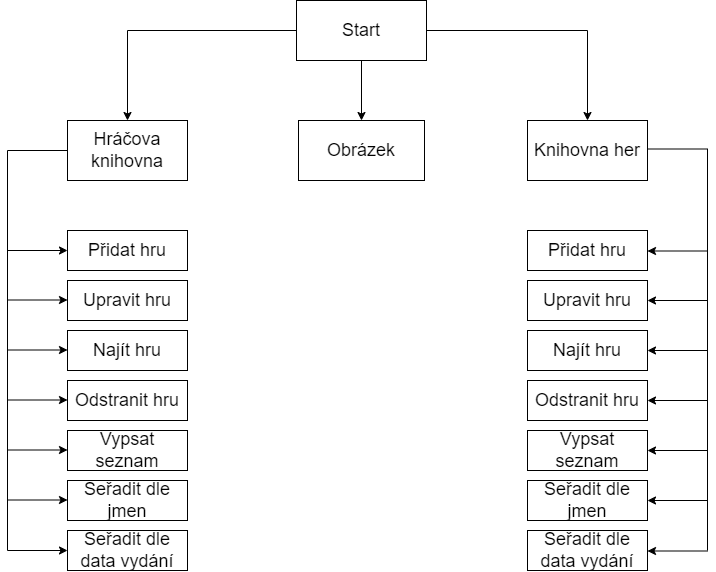

The diagram above was exported from draw.io. Its source (the exported page's mxGraphModel, read from the mxfile embedded in the PNG):
<mxGraphModel dx="741" dy="438" grid="1" gridSize="10" guides="1" tooltips="1" connect="1" arrows="1" fold="1" page="1" pageScale="1" pageWidth="827" pageHeight="1169" math="0" shadow="0">
  <root>
    <mxCell id="0" />
    <mxCell id="1" parent="0" />
    <mxCell id="ggSjlrVCpDyTWBFKXOwH-6" value="" style="edgeStyle=orthogonalEdgeStyle;rounded=0;orthogonalLoop=1;jettySize=auto;html=1;fontSize=18;" parent="1" source="ggSjlrVCpDyTWBFKXOwH-1" target="ggSjlrVCpDyTWBFKXOwH-5" edge="1">
      <mxGeometry relative="1" as="geometry" />
    </mxCell>
    <mxCell id="ggSjlrVCpDyTWBFKXOwH-7" style="edgeStyle=orthogonalEdgeStyle;rounded=0;orthogonalLoop=1;jettySize=auto;html=1;entryX=0.5;entryY=0;entryDx=0;entryDy=0;fontSize=18;" parent="1" source="ggSjlrVCpDyTWBFKXOwH-1" target="ggSjlrVCpDyTWBFKXOwH-2" edge="1">
      <mxGeometry relative="1" as="geometry" />
    </mxCell>
    <mxCell id="ggSjlrVCpDyTWBFKXOwH-8" style="edgeStyle=orthogonalEdgeStyle;rounded=0;orthogonalLoop=1;jettySize=auto;html=1;entryX=0.5;entryY=0;entryDx=0;entryDy=0;fontSize=18;" parent="1" source="ggSjlrVCpDyTWBFKXOwH-1" target="ggSjlrVCpDyTWBFKXOwH-4" edge="1">
      <mxGeometry relative="1" as="geometry" />
    </mxCell>
    <mxCell id="ggSjlrVCpDyTWBFKXOwH-1" value="&lt;font style=&quot;font-size: 18px;&quot;&gt;Start&lt;/font&gt;" style="rounded=0;whiteSpace=wrap;html=1;" parent="1" vertex="1">
      <mxGeometry x="349" y="40" width="130" height="60" as="geometry" />
    </mxCell>
    <mxCell id="ggSjlrVCpDyTWBFKXOwH-26" style="edgeStyle=orthogonalEdgeStyle;rounded=0;orthogonalLoop=1;jettySize=auto;html=1;fontSize=18;endArrow=none;endFill=0;" parent="1" source="ggSjlrVCpDyTWBFKXOwH-2" edge="1">
      <mxGeometry relative="1" as="geometry">
        <mxPoint x="60" y="590" as="targetPoint" />
        <Array as="points">
          <mxPoint x="60" y="190" />
        </Array>
      </mxGeometry>
    </mxCell>
    <mxCell id="ggSjlrVCpDyTWBFKXOwH-2" value="Hráčova knihovna" style="rounded=0;whiteSpace=wrap;html=1;fontSize=18;" parent="1" vertex="1">
      <mxGeometry x="120" y="160" width="120" height="60" as="geometry" />
    </mxCell>
    <mxCell id="ggSjlrVCpDyTWBFKXOwH-4" value="Knihovna her" style="rounded=0;whiteSpace=wrap;html=1;fontSize=18;" parent="1" vertex="1">
      <mxGeometry x="580" y="160" width="120" height="60" as="geometry" />
    </mxCell>
    <mxCell id="ggSjlrVCpDyTWBFKXOwH-5" value="Obrázek" style="rounded=0;whiteSpace=wrap;html=1;fontSize=18;" parent="1" vertex="1">
      <mxGeometry x="351" y="160" width="126" height="60" as="geometry" />
    </mxCell>
    <mxCell id="ggSjlrVCpDyTWBFKXOwH-9" value="Přidat hru" style="rounded=0;whiteSpace=wrap;html=1;fontSize=18;" parent="1" vertex="1">
      <mxGeometry x="120" y="270" width="120" height="40" as="geometry" />
    </mxCell>
    <mxCell id="ggSjlrVCpDyTWBFKXOwH-11" value="Upravit hru" style="rounded=0;whiteSpace=wrap;html=1;fontSize=18;" parent="1" vertex="1">
      <mxGeometry x="120" y="320" width="120" height="40" as="geometry" />
    </mxCell>
    <mxCell id="ggSjlrVCpDyTWBFKXOwH-12" value="Najít hru" style="rounded=0;whiteSpace=wrap;html=1;fontSize=18;" parent="1" vertex="1">
      <mxGeometry x="120" y="370" width="120" height="40" as="geometry" />
    </mxCell>
    <mxCell id="ggSjlrVCpDyTWBFKXOwH-13" value="Odstranit hru" style="rounded=0;whiteSpace=wrap;html=1;fontSize=18;" parent="1" vertex="1">
      <mxGeometry x="120" y="420" width="120" height="40" as="geometry" />
    </mxCell>
    <mxCell id="ggSjlrVCpDyTWBFKXOwH-14" value="Vypsat seznam" style="rounded=0;whiteSpace=wrap;html=1;fontSize=18;" parent="1" vertex="1">
      <mxGeometry x="120" y="470" width="120" height="40" as="geometry" />
    </mxCell>
    <mxCell id="ggSjlrVCpDyTWBFKXOwH-15" value="Seřadit dle jmen" style="rounded=0;whiteSpace=wrap;html=1;fontSize=18;" parent="1" vertex="1">
      <mxGeometry x="120" y="520" width="120" height="40" as="geometry" />
    </mxCell>
    <mxCell id="ggSjlrVCpDyTWBFKXOwH-16" value="Seřadit dle data vydání" style="rounded=0;whiteSpace=wrap;html=1;fontSize=18;" parent="1" vertex="1">
      <mxGeometry x="120" y="570" width="120" height="40" as="geometry" />
    </mxCell>
    <mxCell id="ggSjlrVCpDyTWBFKXOwH-17" value="Přidat hru" style="rounded=0;whiteSpace=wrap;html=1;fontSize=18;" parent="1" vertex="1">
      <mxGeometry x="580" y="270" width="120" height="40" as="geometry" />
    </mxCell>
    <mxCell id="ggSjlrVCpDyTWBFKXOwH-18" value="Upravit hru" style="rounded=0;whiteSpace=wrap;html=1;fontSize=18;" parent="1" vertex="1">
      <mxGeometry x="580" y="320" width="120" height="40" as="geometry" />
    </mxCell>
    <mxCell id="ggSjlrVCpDyTWBFKXOwH-19" value="Najít hru" style="rounded=0;whiteSpace=wrap;html=1;fontSize=18;" parent="1" vertex="1">
      <mxGeometry x="580" y="370" width="120" height="40" as="geometry" />
    </mxCell>
    <mxCell id="ggSjlrVCpDyTWBFKXOwH-20" value="Odstranit hru" style="rounded=0;whiteSpace=wrap;html=1;fontSize=18;" parent="1" vertex="1">
      <mxGeometry x="580" y="420" width="120" height="40" as="geometry" />
    </mxCell>
    <mxCell id="ggSjlrVCpDyTWBFKXOwH-21" value="Vypsat seznam" style="rounded=0;whiteSpace=wrap;html=1;fontSize=18;" parent="1" vertex="1">
      <mxGeometry x="580" y="470" width="120" height="40" as="geometry" />
    </mxCell>
    <mxCell id="ggSjlrVCpDyTWBFKXOwH-22" value="Seřadit dle jmen" style="rounded=0;whiteSpace=wrap;html=1;fontSize=18;" parent="1" vertex="1">
      <mxGeometry x="580" y="520" width="120" height="40" as="geometry" />
    </mxCell>
    <mxCell id="ggSjlrVCpDyTWBFKXOwH-23" value="Seřadit dle data vydání" style="rounded=0;whiteSpace=wrap;html=1;fontSize=18;" parent="1" vertex="1">
      <mxGeometry x="580" y="570" width="120" height="40" as="geometry" />
    </mxCell>
    <mxCell id="ggSjlrVCpDyTWBFKXOwH-27" value="" style="endArrow=classic;html=1;rounded=0;fontSize=18;entryX=0;entryY=0.5;entryDx=0;entryDy=0;" parent="1" target="ggSjlrVCpDyTWBFKXOwH-16" edge="1">
      <mxGeometry width="50" height="50" relative="1" as="geometry">
        <mxPoint x="60" y="590" as="sourcePoint" />
        <mxPoint x="190" y="500" as="targetPoint" />
      </mxGeometry>
    </mxCell>
    <mxCell id="ggSjlrVCpDyTWBFKXOwH-28" value="" style="endArrow=classic;html=1;rounded=0;fontSize=18;entryX=0;entryY=0.5;entryDx=0;entryDy=0;" parent="1" edge="1">
      <mxGeometry width="50" height="50" relative="1" as="geometry">
        <mxPoint x="60" y="539.5" as="sourcePoint" />
        <mxPoint x="120" y="539.5" as="targetPoint" />
      </mxGeometry>
    </mxCell>
    <mxCell id="ggSjlrVCpDyTWBFKXOwH-29" value="" style="endArrow=classic;html=1;rounded=0;fontSize=18;entryX=0;entryY=0.5;entryDx=0;entryDy=0;" parent="1" edge="1">
      <mxGeometry width="50" height="50" relative="1" as="geometry">
        <mxPoint x="60" y="489.5" as="sourcePoint" />
        <mxPoint x="120" y="489.5" as="targetPoint" />
      </mxGeometry>
    </mxCell>
    <mxCell id="ggSjlrVCpDyTWBFKXOwH-30" value="" style="endArrow=classic;html=1;rounded=0;fontSize=18;entryX=0;entryY=0.5;entryDx=0;entryDy=0;" parent="1" edge="1">
      <mxGeometry width="50" height="50" relative="1" as="geometry">
        <mxPoint x="60" y="439.5" as="sourcePoint" />
        <mxPoint x="120" y="439.5" as="targetPoint" />
      </mxGeometry>
    </mxCell>
    <mxCell id="ggSjlrVCpDyTWBFKXOwH-31" value="" style="endArrow=classic;html=1;rounded=0;fontSize=18;entryX=0;entryY=0.5;entryDx=0;entryDy=0;" parent="1" edge="1">
      <mxGeometry width="50" height="50" relative="1" as="geometry">
        <mxPoint x="60" y="389.5" as="sourcePoint" />
        <mxPoint x="120" y="389.5" as="targetPoint" />
      </mxGeometry>
    </mxCell>
    <mxCell id="ggSjlrVCpDyTWBFKXOwH-32" value="" style="endArrow=classic;html=1;rounded=0;fontSize=18;entryX=0;entryY=0.5;entryDx=0;entryDy=0;" parent="1" edge="1">
      <mxGeometry width="50" height="50" relative="1" as="geometry">
        <mxPoint x="60" y="339.5" as="sourcePoint" />
        <mxPoint x="120" y="339.5" as="targetPoint" />
      </mxGeometry>
    </mxCell>
    <mxCell id="ggSjlrVCpDyTWBFKXOwH-33" value="" style="endArrow=classic;html=1;rounded=0;fontSize=18;entryX=0;entryY=0.5;entryDx=0;entryDy=0;" parent="1" edge="1">
      <mxGeometry width="50" height="50" relative="1" as="geometry">
        <mxPoint x="60" y="290" as="sourcePoint" />
        <mxPoint x="120" y="290" as="targetPoint" />
      </mxGeometry>
    </mxCell>
    <mxCell id="ggSjlrVCpDyTWBFKXOwH-34" style="edgeStyle=orthogonalEdgeStyle;rounded=0;orthogonalLoop=1;jettySize=auto;html=1;fontSize=18;endArrow=none;endFill=0;" parent="1" edge="1">
      <mxGeometry relative="1" as="geometry">
        <mxPoint x="760" y="590" as="targetPoint" />
        <mxPoint x="700" y="188.5" as="sourcePoint" />
        <Array as="points">
          <mxPoint x="760" y="188.5" />
        </Array>
      </mxGeometry>
    </mxCell>
    <mxCell id="ggSjlrVCpDyTWBFKXOwH-35" value="" style="endArrow=classic;html=1;rounded=0;fontSize=18;entryX=0;entryY=0.5;entryDx=0;entryDy=0;" parent="1" edge="1">
      <mxGeometry width="50" height="50" relative="1" as="geometry">
        <mxPoint x="760" y="590.5" as="sourcePoint" />
        <mxPoint x="700" y="590.5" as="targetPoint" />
      </mxGeometry>
    </mxCell>
    <mxCell id="ggSjlrVCpDyTWBFKXOwH-36" value="" style="endArrow=classic;html=1;rounded=0;fontSize=18;entryX=0;entryY=0.5;entryDx=0;entryDy=0;" parent="1" edge="1">
      <mxGeometry width="50" height="50" relative="1" as="geometry">
        <mxPoint x="760" y="540" as="sourcePoint" />
        <mxPoint x="700" y="540" as="targetPoint" />
      </mxGeometry>
    </mxCell>
    <mxCell id="ggSjlrVCpDyTWBFKXOwH-37" value="" style="endArrow=classic;html=1;rounded=0;fontSize=18;entryX=0;entryY=0.5;entryDx=0;entryDy=0;" parent="1" edge="1">
      <mxGeometry width="50" height="50" relative="1" as="geometry">
        <mxPoint x="760" y="490" as="sourcePoint" />
        <mxPoint x="700" y="490" as="targetPoint" />
      </mxGeometry>
    </mxCell>
    <mxCell id="ggSjlrVCpDyTWBFKXOwH-38" value="" style="endArrow=classic;html=1;rounded=0;fontSize=18;entryX=0;entryY=0.5;entryDx=0;entryDy=0;" parent="1" edge="1">
      <mxGeometry width="50" height="50" relative="1" as="geometry">
        <mxPoint x="760" y="440" as="sourcePoint" />
        <mxPoint x="700" y="440" as="targetPoint" />
      </mxGeometry>
    </mxCell>
    <mxCell id="ggSjlrVCpDyTWBFKXOwH-39" value="" style="endArrow=classic;html=1;rounded=0;fontSize=18;entryX=0;entryY=0.5;entryDx=0;entryDy=0;" parent="1" edge="1">
      <mxGeometry width="50" height="50" relative="1" as="geometry">
        <mxPoint x="760" y="390" as="sourcePoint" />
        <mxPoint x="700" y="390" as="targetPoint" />
      </mxGeometry>
    </mxCell>
    <mxCell id="ggSjlrVCpDyTWBFKXOwH-40" value="" style="endArrow=classic;html=1;rounded=0;fontSize=18;entryX=0;entryY=0.5;entryDx=0;entryDy=0;" parent="1" edge="1">
      <mxGeometry width="50" height="50" relative="1" as="geometry">
        <mxPoint x="760" y="340" as="sourcePoint" />
        <mxPoint x="700" y="340" as="targetPoint" />
      </mxGeometry>
    </mxCell>
    <mxCell id="ggSjlrVCpDyTWBFKXOwH-41" value="" style="endArrow=classic;html=1;rounded=0;fontSize=18;entryX=0;entryY=0.5;entryDx=0;entryDy=0;" parent="1" edge="1">
      <mxGeometry width="50" height="50" relative="1" as="geometry">
        <mxPoint x="760" y="290.5" as="sourcePoint" />
        <mxPoint x="700" y="290.5" as="targetPoint" />
      </mxGeometry>
    </mxCell>
  </root>
</mxGraphModel>